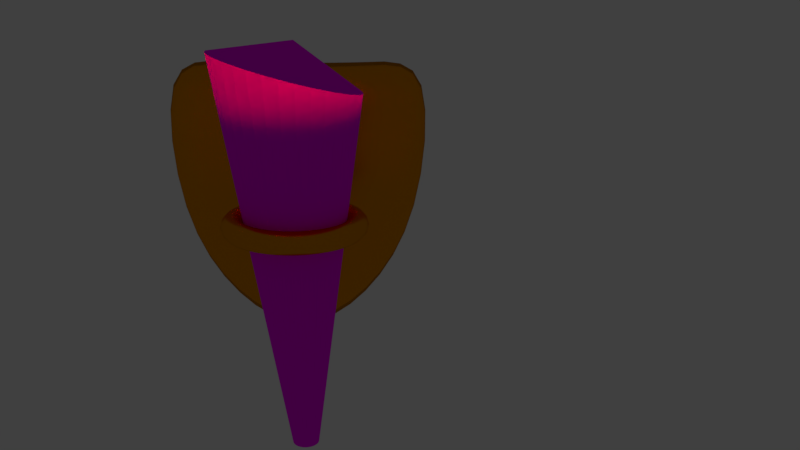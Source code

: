 # Source: Fiaccola.blend  (saved by Blender 2.79.0; exported with 4.5.12 LTS)
import bpy
from mathutils import Matrix  # noqa: F401  (used for matrix-valued properties, if any)

bpy.ops.wm.read_factory_settings(use_empty=True)
scene = bpy.context.scene
scene.name = 'Scene'

# ---- collections
col_collection_1 = bpy.data.collections.new('Collection 1'); scene.collection.children.link(col_collection_1)

# ---- images (referenced by path relative to the original .blend; pixels are not part of the script)
import os
ASSET_DIR = os.environ.get("B2B_ASSET_DIR", "")  # directory of the original .blend (textures are referenced by path, not embedded)
HERE = os.path.dirname(os.path.abspath(__file__))  # packed textures are extracted next to this script under _unpacked/

def load_image(name, relpath, width, height, colorspace="sRGB"):
    """Load a texture the original file referenced (path relative to the .blend, or extracted next to this script)."""
    p = next((c for c in (os.path.join(HERE, relpath), os.path.join(ASSET_DIR, relpath)) if relpath and os.path.exists(c)), "")
    if p:
        img = bpy.data.images.load(p, check_existing=True)
        img.name = name
    else:  # same state as the original file: an image datablock whose file is absent (Cycles renders it pink)
        img = bpy.data.images.new(name, width, height)
        img.source = "FILE"
        img.filepath = "//" + (relpath or name)
    img.colorspace_settings.name = colorspace
    return img
img_texturescom_barkpine0009_1_seamless_s_jpg = load_image('TexturesCom_BarkPine0009_1_seamless_S.jpg', 'TexturesCom_BarkPine0009_1_seamless_S.jpg', 1024, 1024, 'sRGB')

# ---- materials (node trees are filled in below, after node groups)
mat_wood = bpy.data.materials.new('Wood')
mat_wood.alpha_threshold = 0.0
mat_wood.roughness = 0.5
mat_oro = bpy.data.materials.new('Oro')
mat_oro.alpha_threshold = 0.0
mat_oro.roughness = 0.5

# ---- material node trees
mat_wood.use_nodes = True; mat_wood.node_tree.nodes.clear()
_N = mat_wood.node_tree.nodes; _L = mat_wood.node_tree.links
n0 = _N.new('ShaderNodeOutputMaterial'); n0.name = 'Material Output'; n0.location = (300, 300)
n1 = _N.new('ShaderNodeBsdfDiffuse'); n1.name = 'Diffuse BSDF'; n1.location = (10, 300)
n2 = _N.new('ShaderNodeTexImage'); n2.name = 'Image Texture'; n2.location = (-180, 300)
n2.width = 140
n2.image = img_texturescom_barkpine0009_1_seamless_s_jpg
_L.new(n1.outputs[0], n0.inputs[0])
_L.new(n2.outputs[0], n1.inputs[0])
n0.is_active_output = True
mat_oro.use_nodes = True; mat_oro.node_tree.nodes.clear()
_N = mat_oro.node_tree.nodes; _L = mat_oro.node_tree.links
n0 = _N.new('ShaderNodeOutputMaterial'); n0.name = 'Uscita Materiale'; n0.location = (300, 300)
n1 = _N.new('ShaderNodeBsdfAnisotropic'); n1.name = 'Lucido BSDF'; n1.location = (10, 300)
n1.distribution = 'GGX'
n1.inputs[0].default_value = (0.8, 0.2792, 0.00105, 1.0)
n1.inputs[1].default_value = 0.2719
n2 = _N.new('ShaderNodeBsdfAnisotropic'); n2.name = 'Lucido BSDF.001'; n2.location = (100, 200)
n2.distribution = 'GGX'
n2.inputs[1].default_value = 0.4472
_L.new(n1.outputs[0], n0.inputs[0])
_L.new(n2.outputs[0], n0.inputs[1])
n0.is_active_output = True

# ---- world
world_world = bpy.data.worlds.new('World'); scene.world = world_world
world_world.color = (0.05088, 0.05088, 0.05088)
world_world.use_sun_shadow = False
world_world.sun_shadow_jitter_overblur = 0.0
world_world.cycles.sampling_method = 'MANUAL'

# ---- cameras
cam_camera_001 = bpy.data.cameras.new('Camera.001')
cam_camera_001.clip_end = 100.0
cam_camera_001.lens = 35.0
cam_camera_001.sensor_width = 32.0
cam_camera_001.sensor_height = 18.0
cam_camera_001.display_size = 2.0
cam_camera_001.dof.focus_distance = 0.0

# ---- lights
light_faretto_001 = bpy.data.lights.new('Faretto.001', 'SPOT')
light_faretto_001.color = (1.0, 0.5149, 0.04722)
light_faretto_001.transmission_factor = 0.0
light_faretto_001.energy = 100.0
light_faretto_001.shadow_buffer_clip_start = 0.5
light_faretto_001.shadow_soft_size = 0.5
light_faretto_001.shadow_maximum_resolution = 0.006
light_faretto_001.use_absolute_resolution = True
light_faretto_001.spot_blend = 0.5
light_faretto = bpy.data.lights.new('Faretto', 'SPOT')
light_faretto.color = (1.0, 0.03783, 0.02158)
light_faretto.transmission_factor = 0.0
light_faretto.energy = 100.0
light_faretto.shadow_buffer_clip_start = 0.5
light_faretto.shadow_soft_size = 1.0
light_faretto.shadow_maximum_resolution = 0.006
light_faretto.use_absolute_resolution = True
light_faretto.spot_blend = 0.2014
light_faretto.spot_size = 1.571

# ---- meshes
me_cilindro_002 = bpy.data.meshes.new('Cilindro.002')
me_cilindro_002.from_pydata([(2.243e-08, 0.0569, -1.0), (-0.03913, 0.2502, 0.6095), (0.0111, 0.0558, -1.0), (0.01882, 0.2419, 0.5944), (0.02177, 0.05257, -1.0), (0.07419, 0.222, 0.5804), (0.03161, 0.04731, -1.0), (0.1249, 0.1915, 0.568), (0.04023, 0.04023, -1.0), (0.1689, 0.1513, 0.5577), (0.04731, 0.03161, -1.0), (0.2045, 0.1031, 0.5499), (0.05257, 0.02177, -1.0), (0.2305, 0.04872, 0.5449), (0.0558, 0.0111, -1.0), (0.2457, -0.009762, 0.543), (0.0569, 8.354e-08, -1.0), (0.2497, -0.07009, 0.544), (0.0558, -0.0111, -1.0), (0.2422, -0.1299, 0.5482), (0.05257, -0.02177, -1.0), (0.2235, -0.187, 0.5551), (0.04731, -0.03161, -1.0), (0.1944, -0.2392, 0.5647), (0.04023, -0.04023, -1.0), (0.156, -0.2843, 0.5765), (0.03161, -0.04731, -1.0), (0.1097, -0.3208, 0.5901), (0.02177, -0.05257, -1.0), (0.05731, -0.3471, 0.605), (0.0111, -0.0558, -1.0), (0.000895, -0.3623, 0.6205), (3.89e-09, -0.0569, -1.0), (-0.05741, -0.3659, 0.6362), (-0.0111, -0.0558, -1.0), (-0.1154, -0.3576, 0.6513), (-0.02177, -0.05257, -1.0), (-0.1707, -0.3377, 0.6653), (-0.03161, -0.04731, -1.0), (-0.2214, -0.3071, 0.6777), (-0.04023, -0.04023, -1.0), (-0.2654, -0.267, 0.688), (-0.04731, -0.03161, -1.0), (-0.3011, -0.2188, 0.6958), (-0.05257, -0.02177, -1.0), (-0.327, -0.1644, 0.7008), (-0.0558, -0.0111, -1.0), (-0.3423, -0.1059, 0.7028), (-0.0569, 1.342e-07, -1.0), (-0.3462, -0.04559, 0.7017), (-0.0558, 0.0111, -1.0), (-0.3387, 0.01426, 0.6976), (-0.05257, 0.02177, -1.0), (-0.32, 0.07135, 0.6906), (-0.04731, 0.03161, -1.0), (-0.2909, 0.1235, 0.681), (-0.04023, 0.04023, -1.0), (-0.2525, 0.1686, 0.6692), (-0.03161, 0.04731, -1.0), (-0.2062, 0.2051, 0.6556), (-0.02177, 0.05257, -1.0), (-0.1539, 0.2314, 0.6407), (-0.0111, 0.0558, -1.0), (-0.09744, 0.2467, 0.6252), (-0.0157, -0.05393, 0.7437), (-0.0157, -0.05393, 0.7437), (-0.0157, -0.05393, 0.7437), (-0.0157, -0.05393, 0.7437), (-0.0157, -0.05393, 0.7437), (-0.0157, -0.05393, 0.7437), (-0.0157, -0.05393, 0.7437), (-0.0157, -0.05393, 0.7437), (-0.0157, -0.05393, 0.7437), (-0.0157, -0.05393, 0.7437), (-0.0157, -0.05393, 0.7437), (-0.0157, -0.05393, 0.7437), (-0.0157, -0.05393, 0.7437), (-0.0157, -0.05393, 0.7437), (-0.0157, -0.05393, 0.7437), (-0.0157, -0.05393, 0.7437), (-0.0157, -0.05393, 0.7437), (-0.0157, -0.05393, 0.7437), (-0.0157, -0.05393, 0.7437), (-0.0157, -0.05393, 0.7437), (-0.0157, -0.05393, 0.7437), (-0.0157, -0.05393, 0.7437), (-0.0157, -0.05393, 0.7437), (-0.0157, -0.05393, 0.7437), (-0.0157, -0.05393, 0.7437), (-0.0157, -0.05393, 0.7437), (-0.0157, -0.05393, 0.7437), (-0.0157, -0.05393, 0.7437), (-0.0157, -0.05393, 0.7437), (-0.0157, -0.05393, 0.7437), (-0.0157, -0.05393, 0.7437), (-0.0157, -0.05393, 0.7437)], [], [(0, 1, 3, 2), (2, 3, 5, 4), (4, 5, 7, 6), (6, 7, 9, 8), (8, 9, 11, 10), (10, 11, 13, 12), (12, 13, 15, 14), (14, 15, 17, 16), (16, 17, 19, 18), (18, 19, 21, 20), (20, 21, 23, 22), (22, 23, 25, 24), (24, 25, 27, 26), (26, 27, 29, 28), (28, 29, 31, 30), (30, 31, 33, 32), (32, 33, 35, 34), (34, 35, 37, 36), (36, 37, 39, 38), (38, 39, 41, 40), (40, 41, 43, 42), (42, 43, 45, 44), (44, 45, 47, 46), (46, 47, 49, 48), (48, 49, 51, 50), (50, 51, 53, 52), (52, 53, 55, 54), (54, 55, 57, 56), (56, 57, 59, 58), (58, 59, 61, 60), (9, 7, 67, 68), (60, 61, 63, 62), (62, 63, 1, 0), (0, 2, 4, 6, 8, 10, 12, 14, 16, 18, 20, 22, 24, 26, 28, 30, 32, 34, 36, 38, 40, 42, 44, 46, 48, 50, 52, 54, 56, 58, 60, 62), (65, 64, 95, 94, 93, 92, 91, 90, 89, 88, 87, 86, 85, 84, 83, 82, 81, 80, 79, 78, 77, 76, 75, 74, 73, 72, 71, 70, 69, 68, 67, 66), (27, 25, 76, 77), (45, 43, 85, 86), (63, 61, 94, 95), (19, 17, 72, 73), (37, 35, 81, 82), (55, 53, 90, 91), (11, 9, 68, 69), (29, 27, 77, 78), (47, 45, 86, 87), (3, 1, 64, 65), (1, 63, 95, 64), (21, 19, 73, 74), (39, 37, 82, 83), (57, 55, 91, 92), (13, 11, 69, 70), (31, 29, 78, 79), (49, 47, 87, 88), (5, 3, 65, 66), (23, 21, 74, 75), (41, 39, 83, 84), (59, 57, 92, 93), (15, 13, 70, 71), (33, 31, 79, 80), (51, 49, 88, 89), (7, 5, 66, 67), (25, 23, 75, 76), (43, 41, 84, 85), (61, 59, 93, 94), (17, 15, 71, 72), (35, 33, 80, 81), (53, 51, 89, 90)])
_uv = me_cilindro_002.uv_layers.new(name='UVMap')
_uv.uv.foreach_set('vector', [0.4729, 0.0, 0.5247, 0.8048, 0.4876, 0.7972, 0.4417, 0.0, 0.4417, 0.0, 0.4876, 0.7972, 0.4487, 0.7902, 0.4104, 0.0, 0.4104, 0.0, 0.4487, 0.7902, 0.408, 0.784, 0.3792, 0.0, 0.3792, 0.0, 0.408, 0.784, 0.3663, 0.7789, 0.3479, 0.0, 0.3479, 0.0, 0.3663, 0.7789, 0.3243, 0.775, 0.3167, 0.0, 0.3167, 0.0, 0.3243, 0.775, 0.2832, 0.7725, 0.2854, 0.0, 0.2854, 0.0, 0.2832, 0.7725, 0.2437, 0.7715, 0.2542, 0.0, 0.2542, 0.0, 0.2437, 0.7715, 0.2064, 0.772, 0.2229, 0.0, 0.2229, 0.0, 0.2064, 0.772, 0.1716, 0.7741, 0.1917, 0.0, 0.1917, 0.0, 0.1716, 0.7741, 0.1391, 0.7776, 0.1604, 0.0, 0.1604, 0.0, 0.1391, 0.7776, 0.1086, 0.7824, 0.1292, 0.0, 0.1292, 0.0, 0.1086, 0.7824, 0.07985, 0.7883, 0.09793, 0.0, 0.09793, 0.0, 0.07985, 0.7883, 0.05243, 0.7951, 0.06668, 0.0, 0.06668, 0.0, 0.05243, 0.7951, 0.02604, 0.8025, 0.03543, 0.0, 0.03543, 0.0, 0.02604, 0.8025, 0.0003932, 0.8103, 0.004181, 0.0, 1.004, 0.0, 1.0, 0.8103, 0.9752, 0.8181, 0.9729, 0.0, 0.9729, 0.0, 0.9752, 0.8181, 0.9503, 0.8256, 0.9417, 0.0, 0.9417, 0.0, 0.9503, 0.8256, 0.9255, 0.8327, 0.9104, 0.0, 0.9104, 0.0, 0.9255, 0.8327, 0.9006, 0.8389, 0.8792, 0.0, 0.8792, 0.0, 0.9006, 0.8389, 0.8755, 0.844, 0.8479, 0.0, 0.8479, 0.0, 0.8755, 0.844, 0.85, 0.8479, 0.8167, 0.0, 0.8167, 0.0, 0.85, 0.8479, 0.8241, 0.8504, 0.7854, 0.0, 0.7854, 0.0, 0.8241, 0.8504, 0.7978, 0.8514, 0.7542, 0.0, 0.7542, 0.0, 0.7978, 0.8514, 0.7708, 0.8508, 0.7229, 0.0, 0.7229, 0.0, 0.7708, 0.8508, 0.7433, 0.8488, 0.6917, 0.0, 0.6917, 0.0, 0.7433, 0.8488, 0.7151, 0.8453, 0.6604, 0.0, 0.6604, 0.0, 0.7151, 0.8453, 0.6861, 0.8405, 0.6292, 0.0, 0.6292, 0.0, 0.6861, 0.8405, 0.6563, 0.8346, 0.5979, 0.0, 0.5979, 0.0, 0.6563, 0.8346, 0.6254, 0.8278, 0.5667, 0.0, 0.5667, 0.0, 0.6254, 0.8278, 0.5934, 0.8204, 0.5354, 0.0, 0.4508, 0.0, 0.5492, 3.641e-08, 0.4495, 0.5, 0.4495, 0.5, 0.5354, 0.0, 0.5934, 0.8204, 0.5599, 0.8126, 0.5042, 0.0, 0.5042, 0.0, 0.5599, 0.8126, 0.5247, 0.8048, 0.4729, 0.0, 0.582, 0.5923, 0.5624, 0.6065, 0.5404, 0.6166, 0.5169, 0.6223, 0.4927, 0.6232, 0.4688, 0.6194, 0.4461, 0.6111, 0.4255, 0.5984, 0.4077, 0.582, 0.3935, 0.5624, 0.3834, 0.5404, 0.3777, 0.5169, 0.3768, 0.4927, 0.3806, 0.4688, 0.3889, 0.4461, 0.4016, 0.4255, 0.418, 0.4077, 0.4376, 0.3935, 0.4596, 0.3834, 0.4831, 0.3777, 0.5073, 0.3768, 0.5312, 0.3806, 0.5539, 0.3889, 0.5745, 0.4016, 0.5923, 0.418, 0.6065, 0.4376, 0.6166, 0.4596, 0.6223, 0.4831, 0.6232, 0.5073, 0.6194, 0.5312, 0.6111, 0.5539, 0.5984, 0.5745, 0.0, 0.0, 0.0, 0.0, 0.0, 0.0, 0.0, 0.0, 0.0, 0.0, 0.0, 0.0, 0.0, 0.0, 0.0, 0.0, 0.0, 0.0, 0.0, 0.0, 0.0, 0.0, 0.0, 0.0, 0.0, 0.0, 0.0, 0.0, 0.0, 0.0, 0.0, 0.0, 0.0, 0.0, 0.0, 0.0, 0.0, 0.0, 0.0, 0.0, 0.0, 0.0, 0.0, 0.0, 0.0, 0.0, 0.0, 0.0, 0.0, 0.0, 0.0, 0.0, 0.0, 0.0, 0.0, 0.0, 0.0, 0.0, 0.0, 0.0, 0.0, 0.0, 0.0, 0.0, 0.01921, 0.6458, 0.0, 0.5492, 0.4495, 0.5, 0.4495, 0.5, 0.7368, 0.9431, 0.6458, 0.9808, 0.4495, 0.5, 0.4495, 0.5, 0.8884, 0.1813, 0.9431, 0.2632, 0.4495, 0.5, 0.4495, 0.5, 0.05691, 0.2632, 0.1116, 0.1813, 0.4495, 0.5, 0.4495, 0.5, 0.3542, 0.9808, 0.2632, 0.9431, 0.4495, 0.5, 0.4495, 0.5, 1.0, 0.5492, 0.9808, 0.6458, 0.4495, 0.5, 0.4495, 0.5, 0.3542, 0.01921, 0.4508, 0.0, 0.4495, 0.5, 0.4495, 0.5, 0.05691, 0.7368, 0.01921, 0.6458, 0.4495, 0.5, 0.4495, 0.5, 0.8187, 0.8884, 0.7368, 0.9431, 0.4495, 0.5, 0.4495, 0.5, 0.7368, 0.05691, 0.8187, 0.1116, 0.4495, 0.5, 0.4495, 0.5, 0.8187, 0.1116, 0.8884, 0.1813, 0.4495, 0.5, 0.4495, 0.5, 0.01921, 0.3542, 0.05691, 0.2632, 0.4495, 0.5, 0.4495, 0.5, 0.4508, 1.0, 0.3542, 0.9808, 0.4495, 0.5, 0.4495, 0.5, 1.0, 0.4508, 1.0, 0.5492, 0.4495, 0.5, 0.4495, 0.5, 0.2632, 0.05691, 0.3542, 0.01921, 0.4495, 0.5, 0.4495, 0.5, 0.1116, 0.8187, 0.05691, 0.7368, 0.4495, 0.5, 0.4495, 0.5, 0.8884, 0.8187, 0.8187, 0.8884, 0.4495, 0.5, 0.4495, 0.5, 0.6458, 0.01921, 0.7368, 0.05691, 0.4495, 0.5, 0.4495, 0.5, 9.992e-08, 0.4508, 0.01921, 0.3542, 0.4495, 0.5, 0.4495, 0.5, 0.5492, 1.0, 0.4508, 1.0, 0.4495, 0.5, 0.4495, 0.5, 0.9808, 0.3542, 1.0, 0.4508, 0.4495, 0.5, 0.4495, 0.5, 0.1813, 0.1116, 0.2632, 0.05691, 0.4495, 0.5, 0.4495, 0.5, 0.1813, 0.8884, 0.1116, 0.8187, 0.4495, 0.5, 0.4495, 0.5, 0.9431, 0.7368, 0.8884, 0.8187, 0.4495, 0.5, 0.4495, 0.5, 0.5492, 3.641e-08, 0.6458, 0.01921, 0.4495, 0.5, 0.4495, 0.5, 0.0, 0.5492, 9.992e-08, 0.4508, 0.4495, 0.5, 0.4495, 0.5, 0.6458, 0.9808, 0.5492, 1.0, 0.4495, 0.5, 0.4495, 0.5, 0.9431, 0.2632, 0.9808, 0.3542, 0.4495, 0.5, 0.4495, 0.5, 0.1116, 0.1813, 0.1813, 0.1116, 0.4495, 0.5, 0.4495, 0.5, 0.2632, 0.9431, 0.1813, 0.8884, 0.4495, 0.5, 0.4495, 0.5, 0.9808, 0.6458, 0.9431, 0.7368, 0.4495, 0.5, 0.4495, 0.5])
me_cilindro_002.materials.append(mat_wood)
me_cilindro_002.use_remesh_preserve_volume = False
me_cilindro_002.use_remesh_preserve_attributes = False
me_cilindro_002.use_mirror_vertex_groups = False
me_cilindro_002.update()
me_cubo = bpy.data.meshes.new('Cubo')
me_cubo.from_pydata([(-0.9316, -0.1029, 0.3597), (-0.9181, -0.1345, 0.3489), (-0.9295, -0.1029, 0.5904), (-0.9181, -0.07122, 0.3489), (-0.9066, -0.1029, 0.1074), (-0.895, -0.1323, 0.1105), (-0.9156, -0.1325, 0.5671), (-0.9156, -0.07327, 0.5671), (-0.895, -0.07348, 0.1105), (0.7206, -0.01981, 0.1963), (0.6124, -0.01651, 0.1224), (0.7261, -0.02496, 0.4903), (0.8104, -0.02837, 0.2635), (0.7123, -0.02575, -0.09998), (0.6076, -0.02256, -0.2067), (0.6171, -0.02197, 0.4515), (0.8125, -0.03305, 0.5102), (0.797, -0.03373, 0.007939), (0.9316, -0.1029, 0.3597), (0.9181, -0.07122, 0.3489), (0.9295, -0.1029, 0.5904), (0.9181, -0.1345, 0.3489), (0.9066, -0.1029, 0.1074), (0.895, -0.07348, 0.1105), (0.9156, -0.07327, 0.5671), (0.9156, -0.1325, 0.5671), (0.895, -0.1323, 0.1105), (-0.7206, -0.1859, 0.1963), (-0.6124, -0.1892, 0.1224), (-0.7261, -0.1808, 0.4903), (-0.8104, -0.1774, 0.2635), (-0.7123, -0.18, -0.09998), (-0.6076, -0.1832, -0.2067), (-0.6171, -0.1838, 0.4515), (-0.8125, -0.1727, 0.5102), (-0.797, -0.172, 0.007939), (0.7029, -0.1029, -0.5388), (0.7028, -0.07006, -0.4916), (0.7894, -0.1029, -0.3532), (0.7028, -0.1357, -0.4916), (0.6005, -0.1029, -0.7004), (0.6013, -0.06862, -0.6455), (0.7857, -0.07348, -0.3195), (0.7857, -0.1323, -0.3195), (0.6013, -0.1371, -0.6455), (-0.7382, -0.1029, 0.9313), (-0.7356, -0.06927, 0.8819), (-0.8313, -0.1029, 0.8802), (-0.7356, -0.1365, 0.8819), (-0.6242, -0.1029, 0.9451), (-0.6234, -0.06803, 0.8903), (-0.8239, -0.0728, 0.8376), (-0.8239, -0.1329, 0.8376), (-0.6234, -0.1377, 0.8903), (0.7382, -0.1029, 0.9313), (0.7356, -0.06927, 0.8819), (0.6242, -0.1029, 0.9451), (0.7356, -0.1365, 0.8819), (0.8313, -0.1029, 0.8802), (0.8239, -0.0728, 0.8376), (0.6234, -0.06803, 0.8903), (0.6234, -0.1377, 0.8903), (0.8239, -0.1329, 0.8376), (0.25, -0.1029, 0.9347), (0.2499, -0.06789, 0.8693), (0.125, -0.1029, 0.9331), (0.2499, -0.1379, 0.8693), (0.3748, -0.1029, 0.9372), (0.3747, -0.06792, 0.8745), (0.125, -0.06789, 0.8661), (0.125, -0.1379, 0.8661), (0.3747, -0.1378, 0.8745), (-0.25, -0.1029, 0.9347), (-0.2499, -0.06789, 0.8693), (-0.3748, -0.1029, 0.9372), (-0.2499, -0.1379, 0.8693), (-0.125, -0.1029, 0.9331), (-0.125, -0.06789, 0.8661), (-0.3747, -0.06792, 0.8745), (-0.3747, -0.1378, 0.8745), (-0.125, -0.1379, 0.8661), (-0.7029, -0.1029, -0.5388), (-0.7028, -0.07006, -0.4916), (-0.6005, -0.1029, -0.7004), (-0.7028, -0.1357, -0.4916), (-0.7894, -0.1029, -0.3532), (-0.7857, -0.07348, -0.3195), (-0.6013, -0.06862, -0.6455), (-0.6013, -0.1371, -0.6455), (-0.7857, -0.1323, -0.3195), (-0.2488, -0.1029, -1.026), (-0.2488, -0.06792, -0.9604), (-0.125, -0.1029, -1.075), (-0.2488, -0.1378, -0.9604), (-0.3701, -0.1029, -0.9455), (-0.3703, -0.06803, -0.8827), (-0.125, -0.06789, -1.008), (-0.125, -0.1379, -1.008), (-0.3703, -0.1377, -0.8827), (0.2488, -0.1029, -1.026), (0.2488, -0.06792, -0.9604), (0.3701, -0.1029, -0.9455), (0.2488, -0.1378, -0.9604), (0.125, -0.1029, -1.075), (0.125, -0.06789, -1.008), (0.3703, -0.06803, -0.8827), (0.3703, -0.1377, -0.8827), (0.125, -0.1379, -1.008), (0.7206, -0.1859, 0.1963), (0.8104, -0.1774, 0.2635), (0.7261, -0.1808, 0.4903), (0.6124, -0.1892, 0.1224), (0.7123, -0.18, -0.09998), (0.797, -0.172, 0.007939), (0.8125, -0.1727, 0.5102), (0.6171, -0.1838, 0.4515), (0.6076, -0.1832, -0.2067), (0.2494, -0.1903, -0.04554), (0.3725, -0.1901, -0.004125), (0.2496, -0.1845, 0.3465), (0.125, -0.1903, -0.07115), (0.2491, -0.1844, -0.4376), (0.3715, -0.1842, -0.3807), (0.3734, -0.1844, 0.3724), (0.125, -0.1845, 0.3305), (0.125, -0.1845, -0.4728), (-0.2494, -0.1903, -0.04554), (-0.125, -0.1903, -0.07115), (-0.2496, -0.1845, 0.3465), (-0.3725, -0.1901, -0.004125), (-0.2491, -0.1844, -0.4376), (-0.125, -0.1845, -0.4728), (-0.125, -0.1845, 0.3305), (-0.3734, -0.1844, 0.3724), (-0.3715, -0.1842, -0.3807), (-0.7206, -0.01981, 0.1963), (-0.8104, -0.02837, 0.2635), (-0.7261, -0.02496, 0.4903), (-0.6124, -0.01651, 0.1224), (-0.7123, -0.02575, -0.09998), (-0.797, -0.03373, 0.007939), (-0.8125, -0.03305, 0.5102), (-0.6171, -0.02197, 0.4515), (-0.6076, -0.02256, -0.2067), (-0.2494, -0.01546, -0.04555), (-0.3725, -0.01563, -0.004128), (-0.2496, -0.02127, 0.3465), (-0.125, -0.01541, -0.07115), (-0.2491, -0.0213, -0.4376), (-0.3715, -0.0215, -0.3807), (-0.3734, -0.02138, 0.3724), (-0.125, -0.02124, 0.3305), (-0.125, -0.02124, -0.4728), (0.2494, -0.01546, -0.04555), (0.125, -0.01541, -0.07115), (0.2496, -0.02127, 0.3465), (0.3725, -0.01563, -0.004128), (0.2491, -0.0213, -0.4376), (0.125, -0.02124, -0.4728), (0.125, -0.02124, 0.3305), (0.3734, -0.02138, 0.3724), (0.3715, -0.0215, -0.3807), (-0.8498, -0.07569, -0.1213), (-0.858, -0.1029, -0.1392), (-0.8498, -0.1301, -0.1213), (-0.859, -0.1569, 0.08783), (-0.8776, -0.1611, 0.3168), (-0.8758, -0.1573, 0.5296), (-0.885, -0.1305, 0.7388), (-0.8971, -0.1029, 0.7728), (-0.885, -0.07526, 0.7388), (-0.8758, -0.04842, 0.5296), (-0.8776, -0.04468, 0.3168), (-0.859, -0.04885, 0.08783), (-0.6037, -0.03998, -0.481), (-0.705, -0.04258, -0.3466), (-0.7848, -0.04885, -0.2039), (0.6211, -0.0391, 0.7257), (0.7305, -0.04139, 0.7347), (0.8136, -0.04783, 0.7132), (0.8758, -0.04842, 0.5296), (0.8776, -0.04468, 0.3168), (0.859, -0.04885, 0.08783), (0.8498, -0.1301, -0.1213), (0.858, -0.1029, -0.1392), (0.8498, -0.07569, -0.1213), (0.885, -0.07526, 0.7388), (0.8971, -0.1029, 0.7728), (0.885, -0.1305, 0.7388), (0.8758, -0.1573, 0.5296), (0.8776, -0.1611, 0.3168), (0.859, -0.1569, 0.08783), (0.6037, -0.1658, -0.481), (0.705, -0.1632, -0.3466), (0.7848, -0.1569, -0.2039), (-0.6211, -0.1666, 0.7257), (-0.7305, -0.1644, 0.7347), (-0.8136, -0.1579, 0.7132), (0.7848, -0.04885, -0.2039), (0.705, -0.04258, -0.3466), (0.6037, -0.03998, -0.481), (0.3707, -0.03898, -0.6945), (0.2489, -0.03879, -0.7644), (0.125, -0.03873, -0.8076), (-0.125, -0.03873, -0.8076), (-0.2489, -0.03879, -0.7644), (-0.3707, -0.03898, -0.6945), (-0.8136, -0.04783, 0.7132), (-0.7305, -0.04139, 0.7347), (-0.6211, -0.0391, 0.7257), (-0.3742, -0.0388, 0.6862), (-0.2498, -0.03875, 0.6733), (-0.125, -0.03873, 0.6653), (0.125, -0.03873, 0.6653), (0.2498, -0.03875, 0.6733), (0.3742, -0.0388, 0.6862), (-0.7848, -0.1569, -0.2039), (-0.705, -0.1632, -0.3466), (-0.6037, -0.1658, -0.481), (-0.3707, -0.1668, -0.6945), (-0.2489, -0.167, -0.7644), (-0.125, -0.167, -0.8076), (0.125, -0.167, -0.8076), (0.2489, -0.167, -0.7644), (0.3707, -0.1668, -0.6945), (0.8136, -0.1579, 0.7132), (0.7305, -0.1644, 0.7347), (0.6211, -0.1666, 0.7257), (0.3742, -0.1669, 0.6862), (0.2498, -0.167, 0.6733), (0.125, -0.167, 0.6653), (-0.125, -0.167, 0.6653), (-0.2498, -0.167, 0.6733), (-0.3742, -0.1669, 0.6862), (0.4992, -0.06796, 0.8815), (0.4996, -0.1029, 0.9408), (0.4992, -0.1378, 0.8815), (0.0, -0.06789, 0.865), (0.0, -0.1029, 0.9325), (0.0, -0.1379, 0.865), (-0.4992, -0.06796, 0.8815), (-0.4996, -0.1029, 0.9408), (-0.4992, -0.1378, 0.8815), (-0.4882, -0.06826, -0.7772), (-0.4878, -0.1029, -0.8364), (-0.4882, -0.1375, -0.7772), (0.0, -0.06789, -1.025), (0.0, -0.1029, -1.092), (0.0, -0.1379, -1.025), (0.4882, -0.06826, -0.7772), (0.4878, -0.1029, -0.8364), (0.4882, -0.1375, -0.7772), (0.4961, -0.1841, 0.4076), (0.4937, -0.1898, 0.05217), (0.4913, -0.1838, -0.3033), (0.0, -0.1845, 0.325), (0.0, -0.1903, -0.08), (0.0, -0.1845, -0.485), (-0.4961, -0.1841, 0.4076), (-0.4937, -0.1898, 0.05217), (-0.4913, -0.1838, -0.3033), (-0.4961, -0.02161, 0.4076), (-0.4937, -0.01596, 0.05217), (-0.4913, -0.0219, -0.3033), (0.0, -0.02124, 0.325), (0.0, -0.01541, -0.08), (0.0, -0.02124, -0.485), (0.4961, -0.02161, 0.4076), (0.4937, -0.01596, 0.05217), (0.4913, -0.0219, -0.3033), (-0.8329, -0.1488, -0.08317), (-0.8606, -0.1494, 0.6679), (-0.8329, -0.05699, -0.08317), (-0.8606, -0.05632, 0.6679), (0.8329, -0.1488, -0.08317), (0.8606, -0.1494, 0.6679), (0.8329, -0.05699, -0.08317), (0.8606, -0.05632, 0.6679), (0.4893, -0.03936, -0.5995), (0.0, -0.03873, -0.8225), (-0.4893, -0.03936, -0.5995), (-0.498, -0.03892, 0.7038), (0.0, -0.03873, 0.6625), (0.498, -0.03892, 0.7038), (-0.4893, -0.1664, -0.5995), (0.0, -0.167, -0.8225), (0.4893, -0.1664, -0.5995), (0.498, -0.1668, 0.7038), (0.0, -0.167, 0.6625), (-0.498, -0.1668, 0.7038), (0.0, -0.2012, 0.05782), (0.0, -0.5867, 0.05782), (0.01128, -0.2012, 0.05671), (0.01128, -0.5867, 0.05671), (0.02213, -0.2012, 0.05342), (0.02213, -0.5867, 0.05342), (0.03212, -0.2012, 0.04808), (0.03212, -0.5867, 0.04808), (0.04089, -0.2012, 0.04089), (0.04089, -0.5867, 0.04089), (0.04808, -0.2012, 0.03212), (0.04808, -0.5867, 0.03212), (0.05342, -0.2012, 0.02213), (0.05342, -0.5867, 0.02213), (0.05671, -0.2012, 0.01128), (0.05671, -0.5867, 0.01128), (0.05782, -0.2012, 1.279e-08), (0.05782, -0.5867, -4.06e-09), (0.05671, -0.2012, -0.01128), (0.05671, -0.5867, -0.01128), (0.05342, -0.2012, -0.02213), (0.05342, -0.5867, -0.02213), (0.04808, -0.2012, -0.03212), (0.04808, -0.5867, -0.03212), (0.04089, -0.2012, -0.04089), (0.04089, -0.5867, -0.04089), (0.03212, -0.2012, -0.04808), (0.03212, -0.5867, -0.04808), (0.02213, -0.2012, -0.05342), (0.02213, -0.5867, -0.05342), (0.01128, -0.2012, -0.05671), (0.01128, -0.5867, -0.05671), (-1.884e-08, -0.2012, -0.05782), (-1.884e-08, -0.5867, -0.05782), (-0.01128, -0.2012, -0.05671), (-0.01128, -0.5867, -0.05671), (-0.02213, -0.2012, -0.05342), (-0.02213, -0.5867, -0.05342), (-0.03212, -0.2012, -0.04808), (-0.03212, -0.5867, -0.04808), (-0.04089, -0.2012, -0.04089), (-0.04089, -0.5867, -0.04089), (-0.04808, -0.2012, -0.03212), (-0.04808, -0.5867, -0.03212), (-0.05342, -0.2012, -0.02213), (-0.05342, -0.5867, -0.02213), (-0.05671, -0.2012, -0.01128), (-0.05671, -0.5867, -0.01128), (-0.05782, -0.2012, 6.426e-08), (-0.05782, -0.5867, 4.741e-08), (-0.05671, -0.2012, 0.01128), (-0.05671, -0.5867, 0.01128), (-0.05342, -0.2012, 0.02213), (-0.05342, -0.5867, 0.02213), (-0.04808, -0.2012, 0.03212), (-0.04808, -0.5867, 0.03212), (-0.04089, -0.2012, 0.04089), (-0.04089, -0.5867, 0.04089), (-0.03212, -0.2012, 0.04808), (-0.03212, -0.5867, 0.04808), (-0.02213, -0.2012, 0.05342), (-0.02213, -0.5867, 0.05342), (-0.01128, -0.2012, 0.05671), (-0.01128, -0.5867, 0.05671), (0.4787, -1.043, 0.0), (0.4701, -1.043, 0.03464), (0.4465, -1.043, 0.06135), (0.4131, -1.043, 0.074), (0.3777, -1.043, 0.0697), (0.3483, -1.043, 0.04943), (0.3317, -1.043, 0.01784), (0.3317, -1.043, -0.01784), (0.3483, -1.043, -0.04943), (0.3777, -1.043, -0.0697), (0.4131, -1.043, -0.074), (0.4465, -1.043, -0.06135), (0.4701, -1.043, -0.03464), (0.4746, -0.9801, 0.0), (0.4661, -0.9812, 0.03464), (0.4427, -0.9843, 0.06135), (0.4096, -0.9887, 0.074), (0.3745, -0.9933, 0.0697), (0.3453, -0.9971, 0.04943), (0.3289, -0.9993, 0.01784), (0.3289, -0.9993, -0.01784), (0.3453, -0.9971, -0.04943), (0.3745, -0.9933, -0.0697), (0.4096, -0.9887, -0.074), (0.4427, -0.9843, -0.06135), (0.4661, -0.9812, -0.03464), (0.4624, -0.9187, 0.0), (0.4541, -0.9209, 0.03464), (0.4313, -0.9271, 0.06135), (0.399, -0.9357, 0.074), (0.3648, -0.9449, 0.0697), (0.3365, -0.9525, 0.04943), (0.3204, -0.9568, 0.01784), (0.3204, -0.9568, -0.01784), (0.3365, -0.9525, -0.04943), (0.3648, -0.9449, -0.0697), (0.399, -0.9357, -0.074), (0.4313, -0.9271, -0.06135), (0.4541, -0.9209, -0.03464), (0.4422, -0.8594, 0.0), (0.4343, -0.8627, 0.03464), (0.4125, -0.8718, 0.06135), (0.3817, -0.8845, 0.074), (0.3489, -0.8981, 0.0697), (0.3218, -0.9093, 0.04943), (0.3065, -0.9157, 0.01784), (0.3065, -0.9157, -0.01784), (0.3218, -0.9093, -0.04943), (0.3489, -0.8981, -0.0697), (0.3817, -0.8845, -0.074), (0.4125, -0.8718, -0.06135), (0.4343, -0.8627, -0.03464), (0.4145, -0.8033, 0.0), (0.4071, -0.8075, 0.03464), (0.3867, -0.8194, 0.06135), (0.3578, -0.8361, 0.074), (0.3271, -0.8538, 0.0697), (0.3017, -0.8685, 0.04943), (0.2873, -0.8767, 0.01784), (0.2873, -0.8767, -0.01784), (0.3017, -0.8685, -0.04943), (0.3271, -0.8538, -0.0697), (0.3578, -0.8361, -0.074), (0.3867, -0.8194, -0.06135), (0.4071, -0.8075, -0.03464), (0.3798, -0.7512, 0.0), (0.373, -0.7564, 0.03464), (0.3542, -0.7708, 0.06135), (0.3277, -0.7911, 0.074), (0.2996, -0.8127, 0.0697), (0.2763, -0.8306, 0.04943), (0.2632, -0.8407, 0.01784), (0.2632, -0.8407, -0.01784), (0.2763, -0.8306, -0.04943), (0.2996, -0.8127, -0.0697), (0.3277, -0.7911, -0.074), (0.3542, -0.7708, -0.06135), (0.373, -0.7564, -0.03464), (0.3385, -0.7041, 0.0), (0.3324, -0.7102, 0.03464), (0.3157, -0.7269, 0.06135), (0.2921, -0.7505, 0.074), (0.2671, -0.7755, 0.0697), (0.2463, -0.7963, 0.04943), (0.2346, -0.808, 0.01784), (0.2346, -0.808, -0.01784), (0.2463, -0.7963, -0.04943), (0.2671, -0.7755, -0.0697), (0.2921, -0.7505, -0.074), (0.3157, -0.7269, -0.06135), (0.3324, -0.7102, -0.03464), (0.2914, -0.6629, 0.0), (0.2862, -0.6696, 0.03464), (0.2718, -0.6884, 0.06135), (0.2515, -0.7149, 0.074), (0.2299, -0.743, 0.0697), (0.212, -0.7663, 0.04943), (0.202, -0.7794, 0.01784), (0.202, -0.7794, -0.01784), (0.212, -0.7663, -0.04943), (0.2299, -0.743, -0.0697), (0.2515, -0.7149, -0.074), (0.2718, -0.6884, -0.06135), (0.2862, -0.6696, -0.03464), (0.2393, -0.6281, 0.0), (0.2351, -0.6355, 0.03464), (0.2232, -0.656, 0.06135), (0.2066, -0.6848, 0.074), (0.1888, -0.7155, 0.0697), (0.1742, -0.741, 0.04943), (0.1659, -0.7553, 0.01784), (0.1659, -0.7553, -0.01784), (0.1742, -0.741, -0.04943), (0.1888, -0.7155, -0.0697), (0.2066, -0.6848, -0.074), (0.2232, -0.656, -0.06135), (0.2351, -0.6355, -0.03464), (0.1832, -0.6004, 0.0), (0.1799, -0.6083, 0.03464), (0.1709, -0.6301, 0.06135), (0.1581, -0.6609, 0.074), (0.1445, -0.6937, 0.0697), (0.1333, -0.7208, 0.04943), (0.127, -0.7361, 0.01784), (0.127, -0.7361, -0.01784), (0.1333, -0.7208, -0.04943), (0.1445, -0.6937, -0.0697), (0.1581, -0.6609, -0.074), (0.1709, -0.6301, -0.06135), (0.1799, -0.6083, -0.03464), (0.1239, -0.5803, 0.0), (0.1217, -0.5885, 0.03464), (0.1156, -0.6114, 0.06135), (0.1069, -0.6436, 0.074), (0.09775, -0.6778, 0.0697), (0.09015, -0.7062, 0.04943), (0.08586, -0.7222, 0.01784), (0.08586, -0.7222, -0.01784), (0.09015, -0.7062, -0.04943), (0.09775, -0.6778, -0.0697), (0.1069, -0.6436, -0.074), (0.1156, -0.6114, -0.06135), (0.1217, -0.5885, -0.03464), (0.06248, -0.568, 0.0), (0.06136, -0.5765, 0.03464), (0.05828, -0.6, 0.06135), (0.05392, -0.633, 0.074), (0.0493, -0.6682, 0.0697), (0.04547, -0.6973, 0.04943), (0.0433, -0.7137, 0.01784), (0.0433, -0.7137, -0.01784), (0.04547, -0.6973, -0.04943), (0.0493, -0.6682, -0.0697), (0.05392, -0.633, -0.074), (0.05828, -0.6, -0.06135), (0.06136, -0.5765, -0.03464), (3.614e-08, -0.5639, 0.0), (3.549e-08, -0.5725, 0.03464), (3.371e-08, -0.5961, 0.06135), (3.119e-08, -0.6295, 0.074), (2.851e-08, -0.6649, 0.0697), (2.63e-08, -0.6943, 0.04943), (2.505e-08, -0.7109, 0.01784), (2.505e-08, -0.7109, -0.01784), (2.63e-08, -0.6943, -0.04943), (2.851e-08, -0.6649, -0.0697), (3.119e-08, -0.6295, -0.074), (3.371e-08, -0.5961, -0.06135), (3.549e-08, -0.5725, -0.03464), (-0.06248, -0.568, 0.0), (-0.06137, -0.5765, 0.03464), (-0.05828, -0.6, 0.06135), (-0.05392, -0.633, 0.074), (-0.0493, -0.6682, 0.0697), (-0.04547, -0.6973, 0.04943), (-0.0433, -0.7137, 0.01784), (-0.0433, -0.7137, -0.01784), (-0.04547, -0.6973, -0.04943), (-0.0493, -0.6682, -0.0697), (-0.05392, -0.633, -0.074), (-0.05828, -0.6, -0.06135), (-0.06137, -0.5765, -0.03464), (-0.1239, -0.5802, 0.0), (-0.1217, -0.5885, 0.03464), (-0.1156, -0.6114, 0.06135), (-0.1069, -0.6436, 0.074), (-0.09775, -0.6778, 0.0697), (-0.09015, -0.7062, 0.04943), (-0.08586, -0.7222, 0.01784), (-0.08586, -0.7222, -0.01784), (-0.09015, -0.7062, -0.04943), (-0.09775, -0.6778, -0.0697), (-0.1069, -0.6436, -0.074), (-0.1156, -0.6114, -0.06135), (-0.1217, -0.5885, -0.03464), (-0.1832, -0.6004, 0.0), (-0.1799, -0.6083, 0.03464), (-0.1709, -0.6301, 0.06135), (-0.1581, -0.6609, 0.074), (-0.1445, -0.6937, 0.0697), (-0.1333, -0.7208, 0.04943), (-0.127, -0.7361, 0.01784), (-0.127, -0.7361, -0.01784), (-0.1333, -0.7208, -0.04943), (-0.1445, -0.6937, -0.0697), (-0.1581, -0.6609, -0.074), (-0.1709, -0.6301, -0.06135), (-0.1799, -0.6083, -0.03464), (-0.2393, -0.6281, 0.0), (-0.2351, -0.6355, 0.03464), (-0.2232, -0.656, 0.06135), (-0.2066, -0.6848, 0.074), (-0.1888, -0.7155, 0.0697), (-0.1742, -0.741, 0.04943), (-0.1659, -0.7553, 0.01784), (-0.1659, -0.7553, -0.01784), (-0.1742, -0.741, -0.04943), (-0.1888, -0.7155, -0.0697), (-0.2066, -0.6848, -0.074), (-0.2232, -0.656, -0.06135), (-0.2351, -0.6355, -0.03464), (-0.2914, -0.6629, 0.0), (-0.2862, -0.6696, 0.03464), (-0.2718, -0.6884, 0.06135), (-0.2515, -0.7149, 0.074), (-0.2299, -0.743, 0.0697), (-0.212, -0.7663, 0.04943), (-0.202, -0.7794, 0.01784), (-0.202, -0.7794, -0.01784), (-0.212, -0.7663, -0.04943), (-0.2299, -0.743, -0.0697), (-0.2515, -0.7149, -0.074), (-0.2718, -0.6884, -0.06135), (-0.2862, -0.6696, -0.03464), (-0.3385, -0.7041, 0.0), (-0.3324, -0.7102, 0.03464), (-0.3157, -0.7269, 0.06135), (-0.2921, -0.7505, 0.074), (-0.2671, -0.7755, 0.0697), (-0.2463, -0.7963, 0.04943), (-0.2346, -0.808, 0.01784), (-0.2346, -0.808, -0.01784), (-0.2463, -0.7963, -0.04943), (-0.2671, -0.7755, -0.0697), (-0.2921, -0.7505, -0.074), (-0.3157, -0.7269, -0.06135), (-0.3324, -0.7102, -0.03464), (-0.3798, -0.7512, 0.0), (-0.373, -0.7564, 0.03464), (-0.3542, -0.7708, 0.06135), (-0.3277, -0.7911, 0.074), (-0.2996, -0.8127, 0.0697), (-0.2763, -0.8306, 0.04943), (-0.2632, -0.8407, 0.01784), (-0.2632, -0.8407, -0.01784), (-0.2763, -0.8306, -0.04943), (-0.2996, -0.8127, -0.0697), (-0.3277, -0.7911, -0.074), (-0.3542, -0.7708, -0.06135), (-0.373, -0.7564, -0.03464), (-0.4145, -0.8033, 0.0), (-0.4071, -0.8075, 0.03464), (-0.3867, -0.8194, 0.06135), (-0.3578, -0.8361, 0.074), (-0.3271, -0.8538, 0.0697), (-0.3017, -0.8685, 0.04943), (-0.2873, -0.8767, 0.01784), (-0.2873, -0.8767, -0.01784), (-0.3017, -0.8685, -0.04943), (-0.3271, -0.8538, -0.0697), (-0.3578, -0.8361, -0.074), (-0.3867, -0.8194, -0.06135), (-0.4071, -0.8075, -0.03464), (-0.4422, -0.8594, 0.0), (-0.4343, -0.8627, 0.03464), (-0.4125, -0.8718, 0.06135), (-0.3817, -0.8845, 0.074), (-0.3489, -0.8981, 0.0697), (-0.3218, -0.9093, 0.04943), (-0.3065, -0.9157, 0.01784), (-0.3065, -0.9157, -0.01784), (-0.3218, -0.9093, -0.04943), (-0.3489, -0.8981, -0.0697), (-0.3817, -0.8845, -0.074), (-0.4125, -0.8718, -0.06135), (-0.4343, -0.8627, -0.03464), (-0.4624, -0.9187, 0.0), (-0.4541, -0.9209, 0.03464), (-0.4313, -0.9271, 0.06135), (-0.399, -0.9357, 0.074), (-0.3648, -0.9449, 0.0697), (-0.3365, -0.9525, 0.04943), (-0.3204, -0.9568, 0.01784), (-0.3204, -0.9568, -0.01784), (-0.3365, -0.9525, -0.04943), (-0.3648, -0.9449, -0.0697), (-0.399, -0.9357, -0.074), (-0.4313, -0.9271, -0.06135), (-0.4541, -0.9209, -0.03464), (-0.4746, -0.9801, 0.0), (-0.4661, -0.9812, 0.03464), (-0.4427, -0.9843, 0.06135), (-0.4096, -0.9887, 0.074), (-0.3745, -0.9933, 0.0697), (-0.3453, -0.9971, 0.04943), (-0.3289, -0.9993, 0.01784), (-0.3289, -0.9993, -0.01784), (-0.3453, -0.9971, -0.04943), (-0.3745, -0.9933, -0.0697), (-0.4096, -0.9887, -0.074), (-0.4427, -0.9843, -0.06135), (-0.4661, -0.9812, -0.03464), (-0.4787, -1.043, 0.0), (-0.4701, -1.043, 0.03464), (-0.4465, -1.043, 0.06135), (-0.4131, -1.043, 0.074), (-0.3777, -1.043, 0.0697), (-0.3483, -1.043, 0.04943), (-0.3317, -1.043, 0.01784), (-0.3317, -1.043, -0.01784), (-0.3483, -1.043, -0.04943), (-0.3777, -1.043, -0.0697), (-0.4131, -1.043, -0.074), (-0.4465, -1.043, -0.06135), (-0.4701, -1.043, -0.03464), (-0.4746, -1.105, 0.0), (-0.4661, -1.104, 0.03464), (-0.4427, -1.101, 0.06135), (-0.4096, -1.097, 0.074), (-0.3745, -1.092, 0.0697), (-0.3453, -1.088, 0.04943), (-0.3289, -1.086, 0.01784), (-0.3289, -1.086, -0.01784), (-0.3453, -1.088, -0.04943), (-0.3745, -1.092, -0.0697), (-0.4096, -1.097, -0.074), (-0.4427, -1.101, -0.06135), (-0.4661, -1.104, -0.03464), (-0.4624, -1.167, 0.0), (-0.4541, -1.164, 0.03464), (-0.4313, -1.158, 0.06135), (-0.399, -1.15, 0.074), (-0.3648, -1.14, 0.0697), (-0.3365, -1.133, 0.04943), (-0.3204, -1.128, 0.01784), (-0.3204, -1.128, -0.01784), (-0.3365, -1.133, -0.04943), (-0.3648, -1.14, -0.0697), (-0.399, -1.15, -0.074), (-0.4313, -1.158, -0.06135), (-0.4541, -1.164, -0.03464), (-0.4422, -1.226, 0.0), (-0.4343, -1.223, 0.03464), (-0.4125, -1.213, 0.06135), (-0.3817, -1.201, 0.074), (-0.3489, -1.187, 0.0697), (-0.3218, -1.176, 0.04943), (-0.3065, -1.17, 0.01784), (-0.3065, -1.17, -0.01784), (-0.3218, -1.176, -0.04943), (-0.3489, -1.187, -0.0697), (-0.3817, -1.201, -0.074), (-0.4125, -1.213, -0.06135), (-0.4343, -1.223, -0.03464), (-0.4145, -1.282, 0.0), (-0.4071, -1.278, 0.03464), (-0.3867, -1.266, 0.06135), (-0.3578, -1.249, 0.074), (-0.3271, -1.231, 0.0697), (-0.3017, -1.217, 0.04943), (-0.2873, -1.208, 0.01784), (-0.2873, -1.208, -0.01784), (-0.3017, -1.217, -0.04943), (-0.3271, -1.231, -0.0697), (-0.3578, -1.249, -0.074), (-0.3867, -1.266, -0.06135), (-0.4071, -1.278, -0.03464), (-0.3798, -1.334, 0.0), (-0.373, -1.329, 0.03464), (-0.3542, -1.314, 0.06135), (-0.3277, -1.294, 0.074), (-0.2996, -1.273, 0.0697), (-0.2763, -1.255, 0.04943), (-0.2632, -1.245, 0.01784), (-0.2632, -1.245, -0.01784), (-0.2763, -1.255, -0.04943), (-0.2996, -1.273, -0.0697), (-0.3277, -1.294, -0.074), (-0.3542, -1.314, -0.06135), (-0.373, -1.329, -0.03464), (-0.3385, -1.381, 0.0), (-0.3324, -1.375, 0.03464), (-0.3157, -1.358, 0.06135), (-0.2921, -1.335, 0.074), (-0.2671, -1.31, 0.0697), (-0.2463, -1.289, 0.04943), (-0.2346, -1.277, 0.01784), (-0.2346, -1.277, -0.01784), (-0.2463, -1.289, -0.04943), (-0.2671, -1.31, -0.0697), (-0.2921, -1.335, -0.074), (-0.3157, -1.358, -0.06135), (-0.3324, -1.375, -0.03464), (-0.2914, -1.422, 0.0), (-0.2862, -1.416, 0.03464), (-0.2718, -1.397, 0.06135), (-0.2515, -1.37, 0.074), (-0.2299, -1.342, 0.0697), (-0.212, -1.319, 0.04943), (-0.202, -1.306, 0.01784), (-0.202, -1.306, -0.01784), (-0.212, -1.319, -0.04943), (-0.2299, -1.342, -0.0697), (-0.2515, -1.37, -0.074), (-0.2718, -1.397, -0.06135), (-0.2862, -1.416, -0.03464), (-0.2393, -1.457, 0.0), (-0.2351, -1.45, 0.03464), (-0.2232, -1.429, 0.06135), (-0.2066, -1.4, 0.074), (-0.1888, -1.37, 0.0697), (-0.1742, -1.344, 0.04943), (-0.1659, -1.33, 0.01784), (-0.1659, -1.33, -0.01784), (-0.1742, -1.344, -0.04943), (-0.1888, -1.37, -0.0697), (-0.2066, -1.4, -0.074), (-0.2232, -1.429, -0.06135), (-0.2351, -1.45, -0.03464), (-0.1832, -1.485, 0.0), (-0.1799, -1.477, 0.03464), (-0.1709, -1.455, 0.06135), (-0.1581, -1.424, 0.074), (-0.1445, -1.392, 0.0697), (-0.1333, -1.364, 0.04943), (-0.127, -1.349, 0.01784), (-0.127, -1.349, -0.01784), (-0.1333, -1.364, -0.04943), (-0.1445, -1.392, -0.0697), (-0.1581, -1.424, -0.074), (-0.1709, -1.455, -0.06135), (-0.1799, -1.477, -0.03464), (-0.1239, -1.505, 0.0), (-0.1217, -1.497, 0.03464), (-0.1156, -1.474, 0.06135), (-0.1069, -1.442, 0.074), (-0.09775, -1.407, 0.0697), (-0.09015, -1.379, 0.04943), (-0.08586, -1.363, 0.01784), (-0.08586, -1.363, -0.01784), (-0.09015, -1.379, -0.04943), (-0.09775, -1.407, -0.0697), (-0.1069, -1.442, -0.074), (-0.1156, -1.474, -0.06135), (-0.1217, -1.497, -0.03464), (-0.06248, -1.517, 0.0), (-0.06137, -1.509, 0.03464), (-0.05828, -1.485, 0.06135), (-0.05392, -1.452, 0.074), (-0.0493, -1.417, 0.0697), (-0.04547, -1.388, 0.04943), (-0.0433, -1.372, 0.01784), (-0.0433, -1.372, -0.01784), (-0.04547, -1.388, -0.04943), (-0.0493, -1.417, -0.0697), (-0.05392, -1.452, -0.074), (-0.05828, -1.485, -0.06135), (-0.06137, -1.509, -0.03464), (3.614e-08, -1.521, 0.0), (3.549e-08, -1.513, 0.03464), (3.371e-08, -1.489, 0.06135), (3.119e-08, -1.456, 0.074), (2.851e-08, -1.42, 0.0697), (2.63e-08, -1.391, 0.04943), (2.505e-08, -1.374, 0.01784), (2.505e-08, -1.374, -0.01784), (2.63e-08, -1.391, -0.04943), (2.851e-08, -1.42, -0.0697), (3.119e-08, -1.456, -0.074), (3.371e-08, -1.489, -0.06135), (3.549e-08, -1.513, -0.03464), (0.06248, -1.517, 0.0), (0.06136, -1.509, 0.03464), (0.05828, -1.485, 0.06135), (0.05392, -1.452, 0.074), (0.0493, -1.417, 0.0697), (0.04547, -1.388, 0.04943), (0.0433, -1.372, 0.01784), (0.0433, -1.372, -0.01784), (0.04547, -1.388, -0.04943), (0.0493, -1.417, -0.0697), (0.05392, -1.452, -0.074), (0.05828, -1.485, -0.06135), (0.06136, -1.509, -0.03464), (0.1239, -1.505, 0.0), (0.1217, -1.497, 0.03464), (0.1156, -1.474, 0.06135), (0.1069, -1.442, 0.074), (0.09775, -1.407, 0.0697), (0.09015, -1.379, 0.04943), (0.08586, -1.363, 0.01784), (0.08586, -1.363, -0.01784), (0.09015, -1.379, -0.04943), (0.09775, -1.407, -0.0697), (0.1069, -1.442, -0.074), (0.1156, -1.474, -0.06135), (0.1217, -1.497, -0.03464), (0.1832, -1.485, 0.0), (0.1799, -1.477, 0.03464), (0.1709, -1.455, 0.06135), (0.1581, -1.424, 0.074), (0.1445, -1.392, 0.0697), (0.1333, -1.364, 0.04943), (0.127, -1.349, 0.01784), (0.127, -1.349, -0.01784), (0.1333, -1.364, -0.04943), (0.1445, -1.392, -0.0697), (0.1581, -1.424, -0.074), (0.1709, -1.455, -0.06135), (0.1799, -1.477, -0.03464), (0.2393, -1.457, 0.0), (0.2351, -1.45, 0.03464), (0.2232, -1.429, 0.06135), (0.2066, -1.4, 0.074), (0.1888, -1.37, 0.0697), (0.1742, -1.344, 0.04943), (0.1659, -1.33, 0.01784), (0.1659, -1.33, -0.01784), (0.1742, -1.344, -0.04943), (0.1888, -1.37, -0.0697), (0.2066, -1.4, -0.074), (0.2232, -1.429, -0.06135), (0.2351, -1.45, -0.03464), (0.2914, -1.422, 0.0), (0.2862, -1.416, 0.03464), (0.2718, -1.397, 0.06135), (0.2515, -1.37, 0.074), (0.2299, -1.342, 0.0697), (0.212, -1.319, 0.04943), (0.202, -1.306, 0.01784), (0.202, -1.306, -0.01784), (0.212, -1.319, -0.04943), (0.2299, -1.342, -0.0697), (0.2515, -1.37, -0.074), (0.2718, -1.397, -0.06135), (0.2862, -1.416, -0.03464), (0.3385, -1.381, 0.0), (0.3324, -1.375, 0.03464), (0.3157, -1.358, 0.06135), (0.2921, -1.335, 0.074), (0.2671, -1.31, 0.0697), (0.2463, -1.289, 0.04943), (0.2346, -1.277, 0.01784), (0.2346, -1.277, -0.01784), (0.2463, -1.289, -0.04943), (0.2671, -1.31, -0.0697), (0.2921, -1.335, -0.074), (0.3157, -1.358, -0.06135), (0.3324, -1.375, -0.03464), (0.3798, -1.334, 0.0), (0.373, -1.329, 0.03464), (0.3542, -1.314, 0.06135), (0.3277, -1.294, 0.074), (0.2996, -1.273, 0.0697), (0.2763, -1.255, 0.04943), (0.2632, -1.245, 0.01784), (0.2632, -1.245, -0.01784), (0.2763, -1.255, -0.04943), (0.2996, -1.273, -0.0697), (0.3277, -1.294, -0.074), (0.3542, -1.314, -0.06135), (0.373, -1.329, -0.03464), (0.4145, -1.282, 0.0), (0.4071, -1.278, 0.03464), (0.3867, -1.266, 0.06135), (0.3578, -1.249, 0.074), (0.3271, -1.231, 0.0697), (0.3017, -1.217, 0.04943), (0.2873, -1.208, 0.01784), (0.2873, -1.208, -0.01784), (0.3017, -1.217, -0.04943), (0.3271, -1.231, -0.0697), (0.3578, -1.249, -0.074), (0.3867, -1.266, -0.06135), (0.4071, -1.278, -0.03464), (0.4422, -1.226, 0.0), (0.4343, -1.223, 0.03464), (0.4125, -1.213, 0.06135), (0.3817, -1.201, 0.074), (0.3489, -1.187, 0.0697), (0.3218, -1.176, 0.04943), (0.3065, -1.17, 0.01784), (0.3065, -1.17, -0.01784), (0.3218, -1.176, -0.04943), (0.3489, -1.187, -0.0697), (0.3817, -1.201, -0.074), (0.4125, -1.213, -0.06135), (0.4343, -1.223, -0.03464), (0.4624, -1.167, 0.0), (0.4541, -1.164, 0.03464), (0.4313, -1.158, 0.06135), (0.399, -1.15, 0.074), (0.3648, -1.14, 0.0697), (0.3365, -1.133, 0.04943), (0.3204, -1.128, 0.01784), (0.3204, -1.128, -0.01784), (0.3365, -1.133, -0.04943), (0.3648, -1.14, -0.0697), (0.399, -1.15, -0.074), (0.4313, -1.158, -0.06135), (0.4541, -1.164, -0.03464), (0.4746, -1.105, 0.0), (0.4661, -1.104, 0.03464), (0.4427, -1.101, 0.06135), (0.4096, -1.097, 0.074), (0.3745, -1.092, 0.0697), (0.3453, -1.088, 0.04943), (0.3289, -1.086, 0.01784), (0.3289, -1.086, -0.01784), (0.3453, -1.088, -0.04943), (0.3745, -1.092, -0.0697), (0.4096, -1.097, -0.074), (0.4427, -1.101, -0.06135), (0.4661, -1.104, -0.03464)], [], [(0, 4, 5, 1), (1, 5, 165, 166), (4, 163, 164, 5), (5, 164, 270, 165), (0, 1, 6, 2), (2, 6, 168, 169), (1, 166, 167, 6), (6, 167, 271, 168), (0, 2, 7, 3), (3, 7, 171, 172), (2, 169, 170, 7), (7, 170, 273, 171), (0, 3, 8, 4), (4, 8, 162, 163), (3, 172, 173, 8), (8, 173, 272, 162), (9, 13, 14, 10), (10, 14, 269, 268), (13, 199, 200, 14), (14, 200, 278, 269), (9, 10, 15, 11), (11, 15, 177, 178), (10, 268, 267, 15), (15, 267, 283, 177), (9, 11, 16, 12), (12, 16, 180, 181), (11, 178, 179, 16), (16, 179, 277, 180), (9, 12, 17, 13), (13, 17, 198, 199), (12, 181, 182, 17), (17, 182, 276, 198), (18, 22, 23, 19), (19, 23, 182, 181), (22, 184, 185, 23), (23, 185, 276, 182), (18, 19, 24, 20), (20, 24, 186, 187), (19, 181, 180, 24), (24, 180, 277, 186), (18, 20, 25, 21), (21, 25, 189, 190), (20, 187, 188, 25), (25, 188, 275, 189), (18, 21, 26, 22), (22, 26, 183, 184), (21, 190, 191, 26), (26, 191, 274, 183), (27, 31, 32, 28), (28, 32, 260, 259), (31, 217, 218, 32), (32, 218, 284, 260), (27, 28, 33, 29), (29, 33, 195, 196), (28, 259, 258, 33), (33, 258, 289, 195), (27, 29, 34, 30), (30, 34, 167, 166), (29, 196, 197, 34), (34, 197, 271, 167), (27, 30, 35, 31), (31, 35, 216, 217), (30, 166, 165, 35), (35, 165, 270, 216), (36, 40, 41, 37), (37, 41, 200, 199), (40, 250, 249, 41), (41, 249, 278, 200), (36, 37, 42, 38), (38, 42, 185, 184), (37, 199, 198, 42), (42, 198, 276, 185), (36, 38, 43, 39), (39, 43, 194, 193), (38, 184, 183, 43), (43, 183, 274, 194), (36, 39, 44, 40), (40, 44, 251, 250), (39, 193, 192, 44), (44, 192, 286, 251), (45, 49, 50, 46), (46, 50, 209, 208), (49, 241, 240, 50), (50, 240, 281, 209), (45, 46, 51, 47), (47, 51, 170, 169), (46, 208, 207, 51), (51, 207, 273, 170), (45, 47, 52, 48), (48, 52, 197, 196), (47, 169, 168, 52), (52, 168, 271, 197), (45, 48, 53, 49), (49, 53, 242, 241), (48, 196, 195, 53), (53, 195, 289, 242), (54, 58, 59, 55), (55, 59, 179, 178), (58, 187, 186, 59), (59, 186, 277, 179), (54, 55, 60, 56), (56, 60, 234, 235), (55, 178, 177, 60), (60, 177, 283, 234), (54, 56, 61, 57), (57, 61, 227, 226), (56, 235, 236, 61), (61, 236, 287, 227), (54, 57, 62, 58), (58, 62, 188, 187), (57, 226, 225, 62), (62, 225, 275, 188), (63, 67, 68, 64), (64, 68, 215, 214), (67, 235, 234, 68), (68, 234, 283, 215), (63, 64, 69, 65), (65, 69, 237, 238), (64, 214, 213, 69), (69, 213, 282, 237), (63, 65, 70, 66), (66, 70, 230, 229), (65, 238, 239, 70), (70, 239, 288, 230), (63, 66, 71, 67), (67, 71, 236, 235), (66, 229, 228, 71), (71, 228, 287, 236), (72, 76, 77, 73), (73, 77, 212, 211), (76, 238, 237, 77), (77, 237, 282, 212), (72, 73, 78, 74), (74, 78, 240, 241), (73, 211, 210, 78), (78, 210, 281, 240), (72, 74, 79, 75), (75, 79, 233, 232), (74, 241, 242, 79), (79, 242, 289, 233), (72, 75, 80, 76), (76, 80, 239, 238), (75, 232, 231, 80), (80, 231, 288, 239), (81, 85, 86, 82), (82, 86, 176, 175), (85, 163, 162, 86), (86, 162, 272, 176), (81, 82, 87, 83), (83, 87, 243, 244), (82, 175, 174, 87), (87, 174, 280, 243), (81, 83, 88, 84), (84, 88, 218, 217), (83, 244, 245, 88), (88, 245, 284, 218), (81, 84, 89, 85), (85, 89, 164, 163), (84, 217, 216, 89), (89, 216, 270, 164), (90, 94, 95, 91), (91, 95, 206, 205), (94, 244, 243, 95), (95, 243, 280, 206), (90, 91, 96, 92), (92, 96, 246, 247), (91, 205, 204, 96), (96, 204, 279, 246), (90, 92, 97, 93), (93, 97, 221, 220), (92, 247, 248, 97), (97, 248, 285, 221), (90, 93, 98, 94), (94, 98, 245, 244), (93, 220, 219, 98), (98, 219, 284, 245), (99, 103, 104, 100), (100, 104, 203, 202), (103, 247, 246, 104), (104, 246, 279, 203), (99, 100, 105, 101), (101, 105, 249, 250), (100, 202, 201, 105), (105, 201, 278, 249), (99, 101, 106, 102), (102, 106, 224, 223), (101, 250, 251, 106), (106, 251, 286, 224), (99, 102, 107, 103), (103, 107, 248, 247), (102, 223, 222, 107), (107, 222, 285, 248), (108, 112, 113, 109), (109, 113, 191, 190), (112, 193, 194, 113), (113, 194, 274, 191), (108, 109, 114, 110), (110, 114, 225, 226), (109, 190, 189, 114), (114, 189, 275, 225), (108, 110, 115, 111), (111, 115, 252, 253), (110, 226, 227, 115), (115, 227, 287, 252), (108, 111, 116, 112), (112, 116, 192, 193), (111, 253, 254, 116), (116, 254, 286, 192), (117, 121, 122, 118), (118, 122, 254, 253), (121, 223, 224, 122), (122, 224, 286, 254), (117, 118, 123, 119), (119, 123, 228, 229), (118, 253, 252, 123), (123, 252, 287, 228), (117, 119, 124, 120), (120, 124, 255, 256), (119, 229, 230, 124), (124, 230, 288, 255), (117, 120, 125, 121), (121, 125, 222, 223), (120, 256, 257, 125), (125, 257, 285, 222), (126, 130, 131, 127), (127, 131, 257, 256), (130, 220, 221, 131), (131, 221, 285, 257), (126, 127, 132, 128), (128, 132, 231, 232), (127, 256, 255, 132), (132, 255, 288, 231), (126, 128, 133, 129), (129, 133, 258, 259), (128, 232, 233, 133), (133, 233, 289, 258), (126, 129, 134, 130), (130, 134, 219, 220), (129, 259, 260, 134), (134, 260, 284, 219), (135, 139, 140, 136), (136, 140, 173, 172), (139, 175, 176, 140), (140, 176, 272, 173), (135, 136, 141, 137), (137, 141, 207, 208), (136, 172, 171, 141), (141, 171, 273, 207), (135, 137, 142, 138), (138, 142, 261, 262), (137, 208, 209, 142), (142, 209, 281, 261), (135, 138, 143, 139), (139, 143, 174, 175), (138, 262, 263, 143), (143, 263, 280, 174), (144, 148, 149, 145), (145, 149, 263, 262), (148, 205, 206, 149), (149, 206, 280, 263), (144, 145, 150, 146), (146, 150, 210, 211), (145, 262, 261, 150), (150, 261, 281, 210), (144, 146, 151, 147), (147, 151, 264, 265), (146, 211, 212, 151), (151, 212, 282, 264), (144, 147, 152, 148), (148, 152, 204, 205), (147, 265, 266, 152), (152, 266, 279, 204), (153, 157, 158, 154), (154, 158, 266, 265), (157, 202, 203, 158), (158, 203, 279, 266), (153, 154, 159, 155), (155, 159, 213, 214), (154, 265, 264, 159), (159, 264, 282, 213), (153, 155, 160, 156), (156, 160, 267, 268), (155, 214, 215, 160), (160, 215, 283, 267), (153, 156, 161, 157), (157, 161, 201, 202), (156, 268, 269, 161), (161, 269, 278, 201), (290, 291, 293, 292), (292, 293, 295, 294), (294, 295, 297, 296), (296, 297, 299, 298), (298, 299, 301, 300), (300, 301, 303, 302), (302, 303, 305, 304), (304, 305, 307, 306), (306, 307, 309, 308), (308, 309, 311, 310), (310, 311, 313, 312), (312, 313, 315, 314), (314, 315, 317, 316), (316, 317, 319, 318), (318, 319, 321, 320), (320, 321, 323, 322), (322, 323, 325, 324), (324, 325, 327, 326), (326, 327, 329, 328), (328, 329, 331, 330), (330, 331, 333, 332), (332, 333, 335, 334), (334, 335, 337, 336), (336, 337, 339, 338), (338, 339, 341, 340), (340, 341, 343, 342), (342, 343, 345, 344), (344, 345, 347, 346), (346, 347, 349, 348), (348, 349, 351, 350), (293, 291, 353, 351, 349, 347, 345, 343, 341, 339, 337, 335, 333, 331, 329, 327, 325, 323, 321, 319, 317, 315, 313, 311, 309, 307, 305, 303, 301, 299, 297, 295), (350, 351, 353, 352), (352, 353, 291, 290), (290, 292, 294, 296, 298, 300, 302, 304, 306, 308, 310, 312, 314, 316, 318, 320, 322, 324, 326, 328, 330, 332, 334, 336, 338, 340, 342, 344, 346, 348, 350, 352), (354, 367, 368, 355), (355, 368, 369, 356), (356, 369, 370, 357), (357, 370, 371, 358), (358, 371, 372, 359), (359, 372, 373, 360), (360, 373, 374, 361), (361, 374, 375, 362), (362, 375, 376, 363), (363, 376, 377, 364), (364, 377, 378, 365), (365, 378, 379, 366), (366, 379, 367, 354), (367, 380, 381, 368), (368, 381, 382, 369), (369, 382, 383, 370), (370, 383, 384, 371), (371, 384, 385, 372), (372, 385, 386, 373), (373, 386, 387, 374), (374, 387, 388, 375), (375, 388, 389, 376), (376, 389, 390, 377), (377, 390, 391, 378), (378, 391, 392, 379), (379, 392, 380, 367), (380, 393, 394, 381), (381, 394, 395, 382), (382, 395, 396, 383), (383, 396, 397, 384), (384, 397, 398, 385), (385, 398, 399, 386), (386, 399, 400, 387), (387, 400, 401, 388), (388, 401, 402, 389), (389, 402, 403, 390), (390, 403, 404, 391), (391, 404, 405, 392), (392, 405, 393, 380), (393, 406, 407, 394), (394, 407, 408, 395), (395, 408, 409, 396), (396, 409, 410, 397), (397, 410, 411, 398), (398, 411, 412, 399), (399, 412, 413, 400), (400, 413, 414, 401), (401, 414, 415, 402), (402, 415, 416, 403), (403, 416, 417, 404), (404, 417, 418, 405), (405, 418, 406, 393), (406, 419, 420, 407), (407, 420, 421, 408), (408, 421, 422, 409), (409, 422, 423, 410), (410, 423, 424, 411), (411, 424, 425, 412), (412, 425, 426, 413), (413, 426, 427, 414), (414, 427, 428, 415), (415, 428, 429, 416), (416, 429, 430, 417), (417, 430, 431, 418), (418, 431, 419, 406), (419, 432, 433, 420), (420, 433, 434, 421), (421, 434, 435, 422), (422, 435, 436, 423), (423, 436, 437, 424), (424, 437, 438, 425), (425, 438, 439, 426), (426, 439, 440, 427), (427, 440, 441, 428), (428, 441, 442, 429), (429, 442, 443, 430), (430, 443, 444, 431), (431, 444, 432, 419), (432, 445, 446, 433), (433, 446, 447, 434), (434, 447, 448, 435), (435, 448, 449, 436), (436, 449, 450, 437), (437, 450, 451, 438), (438, 451, 452, 439), (439, 452, 453, 440), (440, 453, 454, 441), (441, 454, 455, 442), (442, 455, 456, 443), (443, 456, 457, 444), (444, 457, 445, 432), (445, 458, 459, 446), (446, 459, 460, 447), (447, 460, 461, 448), (448, 461, 462, 449), (449, 462, 463, 450), (450, 463, 464, 451), (451, 464, 465, 452), (452, 465, 466, 453), (453, 466, 467, 454), (454, 467, 468, 455), (455, 468, 469, 456), (456, 469, 470, 457), (457, 470, 458, 445), (458, 471, 472, 459), (459, 472, 473, 460), (460, 473, 474, 461), (461, 474, 475, 462), (462, 475, 476, 463), (463, 476, 477, 464), (464, 477, 478, 465), (465, 478, 479, 466), (466, 479, 480, 467), (467, 480, 481, 468), (468, 481, 482, 469), (469, 482, 483, 470), (470, 483, 471, 458), (471, 484, 485, 472), (472, 485, 486, 473), (473, 486, 487, 474), (474, 487, 488, 475), (475, 488, 489, 476), (476, 489, 490, 477), (477, 490, 491, 478), (478, 491, 492, 479), (479, 492, 493, 480), (480, 493, 494, 481), (481, 494, 495, 482), (482, 495, 496, 483), (483, 496, 484, 471), (484, 497, 498, 485), (485, 498, 499, 486), (486, 499, 500, 487), (487, 500, 501, 488), (488, 501, 502, 489), (489, 502, 503, 490), (490, 503, 504, 491), (491, 504, 505, 492), (492, 505, 506, 493), (493, 506, 507, 494), (494, 507, 508, 495), (495, 508, 509, 496), (496, 509, 497, 484), (497, 510, 511, 498), (498, 511, 512, 499), (499, 512, 513, 500), (500, 513, 514, 501), (501, 514, 515, 502), (502, 515, 516, 503), (503, 516, 517, 504), (504, 517, 518, 505), (505, 518, 519, 506), (506, 519, 520, 507), (507, 520, 521, 508), (508, 521, 522, 509), (509, 522, 510, 497), (510, 523, 524, 511), (511, 524, 525, 512), (512, 525, 526, 513), (513, 526, 527, 514), (514, 527, 528, 515), (515, 528, 529, 516), (516, 529, 530, 517), (517, 530, 531, 518), (518, 531, 532, 519), (519, 532, 533, 520), (520, 533, 534, 521), (521, 534, 535, 522), (522, 535, 523, 510), (523, 536, 537, 524), (524, 537, 538, 525), (525, 538, 539, 526), (526, 539, 540, 527), (527, 540, 541, 528), (528, 541, 542, 529), (529, 542, 543, 530), (530, 543, 544, 531), (531, 544, 545, 532), (532, 545, 546, 533), (533, 546, 547, 534), (534, 547, 548, 535), (535, 548, 536, 523), (536, 549, 550, 537), (537, 550, 551, 538), (538, 551, 552, 539), (539, 552, 553, 540), (540, 553, 554, 541), (541, 554, 555, 542), (542, 555, 556, 543), (543, 556, 557, 544), (544, 557, 558, 545), (545, 558, 559, 546), (546, 559, 560, 547), (547, 560, 561, 548), (548, 561, 549, 536), (549, 562, 563, 550), (550, 563, 564, 551), (551, 564, 565, 552), (552, 565, 566, 553), (553, 566, 567, 554), (554, 567, 568, 555), (555, 568, 569, 556), (556, 569, 570, 557), (557, 570, 571, 558), (558, 571, 572, 559), (559, 572, 573, 560), (560, 573, 574, 561), (561, 574, 562, 549), (562, 575, 576, 563), (563, 576, 577, 564), (564, 577, 578, 565), (565, 578, 579, 566), (566, 579, 580, 567), (567, 580, 581, 568), (568, 581, 582, 569), (569, 582, 583, 570), (570, 583, 584, 571), (571, 584, 585, 572), (572, 585, 586, 573), (573, 586, 587, 574), (574, 587, 575, 562), (575, 588, 589, 576), (576, 589, 590, 577), (577, 590, 591, 578), (578, 591, 592, 579), (579, 592, 593, 580), (580, 593, 594, 581), (581, 594, 595, 582), (582, 595, 596, 583), (583, 596, 597, 584), (584, 597, 598, 585), (585, 598, 599, 586), (586, 599, 600, 587), (587, 600, 588, 575), (588, 601, 602, 589), (589, 602, 603, 590), (590, 603, 604, 591), (591, 604, 605, 592), (592, 605, 606, 593), (593, 606, 607, 594), (594, 607, 608, 595), (595, 608, 609, 596), (596, 609, 610, 597), (597, 610, 611, 598), (598, 611, 612, 599), (599, 612, 613, 600), (600, 613, 601, 588), (601, 614, 615, 602), (602, 615, 616, 603), (603, 616, 617, 604), (604, 617, 618, 605), (605, 618, 619, 606), (606, 619, 620, 607), (607, 620, 621, 608), (608, 621, 622, 609), (609, 622, 623, 610), (610, 623, 624, 611), (611, 624, 625, 612), (612, 625, 626, 613), (613, 626, 614, 601), (614, 627, 628, 615), (615, 628, 629, 616), (616, 629, 630, 617), (617, 630, 631, 618), (618, 631, 632, 619), (619, 632, 633, 620), (620, 633, 634, 621), (621, 634, 635, 622), (622, 635, 636, 623), (623, 636, 637, 624), (624, 637, 638, 625), (625, 638, 639, 626), (626, 639, 627, 614), (627, 640, 641, 628), (628, 641, 642, 629), (629, 642, 643, 630), (630, 643, 644, 631), (631, 644, 645, 632), (632, 645, 646, 633), (633, 646, 647, 634), (634, 647, 648, 635), (635, 648, 649, 636), (636, 649, 650, 637), (637, 650, 651, 638), (638, 651, 652, 639), (639, 652, 640, 627), (640, 653, 654, 641), (641, 654, 655, 642), (642, 655, 656, 643), (643, 656, 657, 644), (644, 657, 658, 645), (645, 658, 659, 646), (646, 659, 660, 647), (647, 660, 661, 648), (648, 661, 662, 649), (649, 662, 663, 650), (650, 663, 664, 651), (651, 664, 665, 652), (652, 665, 653, 640), (653, 666, 667, 654), (654, 667, 668, 655), (655, 668, 669, 656), (656, 669, 670, 657), (657, 670, 671, 658), (658, 671, 672, 659), (659, 672, 673, 660), (660, 673, 674, 661), (661, 674, 675, 662), (662, 675, 676, 663), (663, 676, 677, 664), (664, 677, 678, 665), (665, 678, 666, 653), (666, 679, 680, 667), (667, 680, 681, 668), (668, 681, 682, 669), (669, 682, 683, 670), (670, 683, 684, 671), (671, 684, 685, 672), (672, 685, 686, 673), (673, 686, 687, 674), (674, 687, 688, 675), (675, 688, 689, 676), (676, 689, 690, 677), (677, 690, 691, 678), (678, 691, 679, 666), (679, 692, 693, 680), (680, 693, 694, 681), (681, 694, 695, 682), (682, 695, 696, 683), (683, 696, 697, 684), (684, 697, 698, 685), (685, 698, 699, 686), (686, 699, 700, 687), (687, 700, 701, 688), (688, 701, 702, 689), (689, 702, 703, 690), (690, 703, 704, 691), (691, 704, 692, 679), (692, 705, 706, 693), (693, 706, 707, 694), (694, 707, 708, 695), (695, 708, 709, 696), (696, 709, 710, 697), (697, 710, 711, 698), (698, 711, 712, 699), (699, 712, 713, 700), (700, 713, 714, 701), (701, 714, 715, 702), (702, 715, 716, 703), (703, 716, 717, 704), (704, 717, 705, 692), (705, 718, 719, 706), (706, 719, 720, 707), (707, 720, 721, 708), (708, 721, 722, 709), (709, 722, 723, 710), (710, 723, 724, 711), (711, 724, 725, 712), (712, 725, 726, 713), (713, 726, 727, 714), (714, 727, 728, 715), (715, 728, 729, 716), (716, 729, 730, 717), (717, 730, 718, 705), (718, 731, 732, 719), (719, 732, 733, 720), (720, 733, 734, 721), (721, 734, 735, 722), (722, 735, 736, 723), (723, 736, 737, 724), (724, 737, 738, 725), (725, 738, 739, 726), (726, 739, 740, 727), (727, 740, 741, 728), (728, 741, 742, 729), (729, 742, 743, 730), (730, 743, 731, 718), (731, 744, 745, 732), (732, 745, 746, 733), (733, 746, 747, 734), (734, 747, 748, 735), (735, 748, 749, 736), (736, 749, 750, 737), (737, 750, 751, 738), (738, 751, 752, 739), (739, 752, 753, 740), (740, 753, 754, 741), (741, 754, 755, 742), (742, 755, 756, 743), (743, 756, 744, 731), (744, 757, 758, 745), (745, 758, 759, 746), (746, 759, 760, 747), (747, 760, 761, 748), (748, 761, 762, 749), (749, 762, 763, 750), (750, 763, 764, 751), (751, 764, 765, 752), (752, 765, 766, 753), (753, 766, 767, 754), (754, 767, 768, 755), (755, 768, 769, 756), (756, 769, 757, 744), (757, 770, 771, 758), (758, 771, 772, 759), (759, 772, 773, 760), (760, 773, 774, 761), (761, 774, 775, 762), (762, 775, 776, 763), (763, 776, 777, 764), (764, 777, 778, 765), (765, 778, 779, 766), (766, 779, 780, 767), (767, 780, 781, 768), (768, 781, 782, 769), (769, 782, 770, 757), (770, 783, 784, 771), (771, 784, 785, 772), (772, 785, 786, 773), (773, 786, 787, 774), (774, 787, 788, 775), (775, 788, 789, 776), (776, 789, 790, 777), (777, 790, 791, 778), (778, 791, 792, 779), (779, 792, 793, 780), (780, 793, 794, 781), (781, 794, 795, 782), (782, 795, 783, 770), (783, 796, 797, 784), (784, 797, 798, 785), (785, 798, 799, 786), (786, 799, 800, 787), (787, 800, 801, 788), (788, 801, 802, 789), (789, 802, 803, 790), (790, 803, 804, 791), (791, 804, 805, 792), (792, 805, 806, 793), (793, 806, 807, 794), (794, 807, 808, 795), (795, 808, 796, 783), (796, 809, 810, 797), (797, 810, 811, 798), (798, 811, 812, 799), (799, 812, 813, 800), (800, 813, 814, 801), (801, 814, 815, 802), (802, 815, 816, 803), (803, 816, 817, 804), (804, 817, 818, 805), (805, 818, 819, 806), (806, 819, 820, 807), (807, 820, 821, 808), (808, 821, 809, 796), (809, 822, 823, 810), (810, 823, 824, 811), (811, 824, 825, 812), (812, 825, 826, 813), (813, 826, 827, 814), (814, 827, 828, 815), (815, 828, 829, 816), (816, 829, 830, 817), (817, 830, 831, 818), (818, 831, 832, 819), (819, 832, 833, 820), (820, 833, 834, 821), (821, 834, 822, 809), (822, 835, 836, 823), (823, 836, 837, 824), (824, 837, 838, 825), (825, 838, 839, 826), (826, 839, 840, 827), (827, 840, 841, 828), (828, 841, 842, 829), (829, 842, 843, 830), (830, 843, 844, 831), (831, 844, 845, 832), (832, 845, 846, 833), (833, 846, 847, 834), (834, 847, 835, 822), (835, 848, 849, 836), (836, 849, 850, 837), (837, 850, 851, 838), (838, 851, 852, 839), (839, 852, 853, 840), (840, 853, 854, 841), (841, 854, 855, 842), (842, 855, 856, 843), (843, 856, 857, 844), (844, 857, 858, 845), (845, 858, 859, 846), (846, 859, 860, 847), (847, 860, 848, 835), (848, 861, 862, 849), (849, 862, 863, 850), (850, 863, 864, 851), (851, 864, 865, 852), (852, 865, 866, 853), (853, 866, 867, 854), (854, 867, 868, 855), (855, 868, 869, 856), (856, 869, 870, 857), (857, 870, 871, 858), (858, 871, 872, 859), (859, 872, 873, 860), (860, 873, 861, 848), (861, 874, 875, 862), (862, 875, 876, 863), (863, 876, 877, 864), (864, 877, 878, 865), (865, 878, 879, 866), (866, 879, 880, 867), (867, 880, 881, 868), (868, 881, 882, 869), (869, 882, 883, 870), (870, 883, 884, 871), (871, 884, 885, 872), (872, 885, 886, 873), (873, 886, 874, 861), (874, 887, 888, 875), (875, 888, 889, 876), (876, 889, 890, 877), (877, 890, 891, 878), (878, 891, 892, 879), (879, 892, 893, 880), (880, 893, 894, 881), (881, 894, 895, 882), (882, 895, 896, 883), (883, 896, 897, 884), (884, 897, 898, 885), (885, 898, 899, 886), (886, 899, 887, 874), (887, 900, 901, 888), (888, 901, 902, 889), (889, 902, 903, 890), (890, 903, 904, 891), (891, 904, 905, 892), (892, 905, 906, 893), (893, 906, 907, 894), (894, 907, 908, 895), (895, 908, 909, 896), (896, 909, 910, 897), (897, 910, 911, 898), (898, 911, 912, 899), (899, 912, 900, 887), (900, 913, 914, 901), (901, 914, 915, 902), (902, 915, 916, 903), (903, 916, 917, 904), (904, 917, 918, 905), (905, 918, 919, 906), (906, 919, 920, 907), (907, 920, 921, 908), (908, 921, 922, 909), (909, 922, 923, 910), (910, 923, 924, 911), (911, 924, 925, 912), (912, 925, 913, 900), (913, 926, 927, 914), (914, 927, 928, 915), (915, 928, 929, 916), (916, 929, 930, 917), (917, 930, 931, 918), (918, 931, 932, 919), (919, 932, 933, 920), (920, 933, 934, 921), (921, 934, 935, 922), (922, 935, 936, 923), (923, 936, 937, 924), (924, 937, 938, 925), (925, 938, 926, 913), (926, 939, 940, 927), (927, 940, 941, 928), (928, 941, 942, 929), (929, 942, 943, 930), (930, 943, 944, 931), (931, 944, 945, 932), (932, 945, 946, 933), (933, 946, 947, 934), (934, 947, 948, 935), (935, 948, 949, 936), (936, 949, 950, 937), (937, 950, 951, 938), (938, 951, 939, 926), (939, 952, 953, 940), (940, 953, 954, 941), (941, 954, 955, 942), (942, 955, 956, 943), (943, 956, 957, 944), (944, 957, 958, 945), (945, 958, 959, 946), (946, 959, 960, 947), (947, 960, 961, 948), (948, 961, 962, 949), (949, 962, 963, 950), (950, 963, 964, 951), (951, 964, 952, 939), (952, 965, 966, 953), (953, 966, 967, 954), (954, 967, 968, 955), (955, 968, 969, 956), (956, 969, 970, 957), (957, 970, 971, 958), (958, 971, 972, 959), (959, 972, 973, 960), (960, 973, 974, 961), (961, 974, 975, 962), (962, 975, 976, 963), (963, 976, 977, 964), (964, 977, 965, 952), (965, 354, 355, 966), (966, 355, 356, 967), (967, 356, 357, 968), (968, 357, 358, 969), (969, 358, 359, 970), (970, 359, 360, 971), (971, 360, 361, 972), (972, 361, 362, 973), (973, 362, 363, 974), (974, 363, 364, 975), (975, 364, 365, 976), (976, 365, 366, 977), (977, 366, 354, 965)])
me_cubo.polygons.foreach_set('use_smooth', [True] * 946)
me_cubo.materials.append(mat_oro)
me_cubo.use_remesh_preserve_volume = False
me_cubo.use_remesh_preserve_attributes = False
me_cubo.use_mirror_vertex_groups = False
me_cubo.update()

# ---- objects
ob_cilindro = bpy.data.objects.new('Cilindro', me_cilindro_002)
ob_camera = bpy.data.objects.new('Camera', cam_camera_001)
ob_faretto_001 = bpy.data.objects.new('Faretto.001', light_faretto_001)
ob_faretto = bpy.data.objects.new('Faretto', light_faretto)
ob_cubo = bpy.data.objects.new('Cubo', me_cubo)

# ---- transforms, parenting, visibility, modifiers, constraints
ob_cilindro.location = (0.009598, -0.1156, 0.2117)
ob_cilindro.scale = (0.2, 0.2, 0.2)
ob_cilindro.lineart.crease_threshold = 0.0
ob_camera.location = (0.04007, -0.803, 0.4209)
ob_camera.rotation_euler = (1.274, -0.01238, -0.0689)
ob_camera.lineart.crease_threshold = 0.0
ob_faretto_001.location = (0.004799, -0.1248, 0.295)
ob_faretto_001.rotation_euler = (-2.98, 0.084, 3.836)
ob_faretto_001.scale = (0.2, 0.2, 0.2)
ob_faretto_001.lineart.crease_threshold = 0.0
ob_faretto.location = (0.004799, -0.1255, 0.2959)
ob_faretto.rotation_euler = (0.04019, -3.169, 0.36)
ob_faretto.scale = (0.2, 0.2, 0.2)
ob_faretto.lineart.crease_threshold = 0.0
ob_cubo.location = (0.004799, 0.004715, 0.2142)
ob_cubo.scale = (0.1238, 0.1238, 0.1238)
ob_cubo.lineart.crease_threshold = 0.0

# ---- collection membership
col_collection_1.objects.link(ob_cilindro)
col_collection_1.objects.link(ob_camera)
col_collection_1.objects.link(ob_faretto_001)
col_collection_1.objects.link(ob_faretto)
col_collection_1.objects.link(ob_cubo)

# ---- scene / render settings (as saved in the file)
scene.camera = ob_camera
scene.frame_start = 1; scene.frame_end = 250; scene.frame_set(1)
scene.render.engine = 'CYCLES'
scene.render.resolution_percentage = 50
scene.render.dither_intensity = 0.0
scene.cycles.use_denoising = False
scene.cycles.samples = 128
scene.cycles.sampling_pattern = 'TABULATED_SOBOL'
scene.cycles.use_adaptive_sampling = False
scene.cycles.use_light_tree = False
scene.cycles.blur_glossy = 0.0
scene.cycles.sample_clamp_indirect = 0.0
scene.view_settings.view_transform = 'Standard'
bpy.context.view_layer.update()
